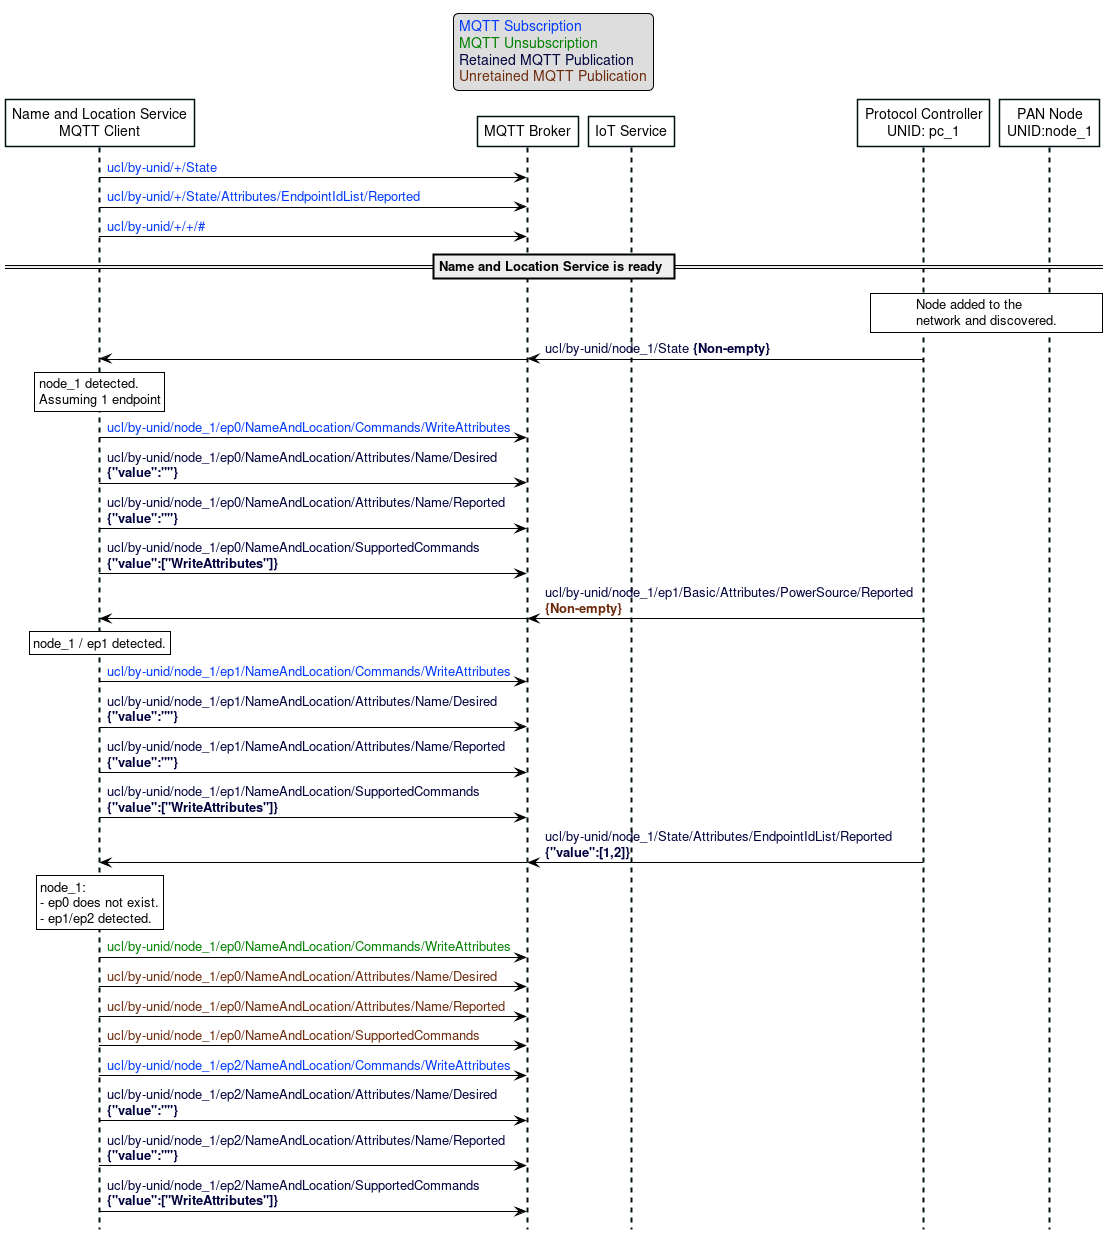

The diagram above was rendered by PlantUML. Its source (embedded in the PNG):
@startuml
'Switch to more legible color theme when all figures are ported to plantuml
skinparam classFontColor black
skinparam classFontSize 10
skinparam classFontName Helvetica
skinparam sequenceMessageAlign left
skinparam shadowing false
skinparam ArrowColor #000000
skinparam ParticipantBackgroundColor #FFFFFF
skinparam ParticipantBorderColor #001111
skinparam SequenceLifeLineBorderColor #001111
skinparam SequenceLifeLineBorderThickness 2
skinparam NoteBackgroundColor #FFFFFF
skinparam NoteBorderColor #000000
hide footbox
hide footbox

' Allows to do simultaneous transmissions
!pragma teoz true

legend top
<font color=#0039FB>MQTT Subscription</font>
<font color=#008000>MQTT Unsubscription</font>
<font color=#00003C>Retained MQTT Publication</font>
<font color=#6C2A0D>Unretained MQTT Publication</font>
endlegend

participant "Name and Location Service\nMQTT Client" as naming_service
participant "MQTT Broker" as mqtt_broker
participant "IoT Service" as iot_service
participant "Protocol Controller\nUNID: pc_1" as pc_1
participant "PAN Node\nUNID:node_1" as node_1

naming_service -> mqtt_broker: <font color=#0039FB>ucl/by-unid/+/State</font>
naming_service -> mqtt_broker: <font color=#0039FB>ucl/by-unid/+/State/Attributes/EndpointIdList/Reported</font>
naming_service -> mqtt_broker: <font color=#0039FB>ucl/by-unid/+/+/#</font>

== Name and Location Service is ready ==

rnote over pc_1, node_1: Node added to the\nnetwork and discovered.

pc_1 -> mqtt_broker: <font color=#00003C>ucl/by-unid/node_1/State <b>{Non-empty}
& mqtt_broker -> naming_service

rnote over naming_service: node_1 detected.\nAssuming 1 endpoint

naming_service -> mqtt_broker: <font color=#0039FB>ucl/by-unid/node_1/ep0/NameAndLocation/Commands/WriteAttributes</font>
naming_service -> mqtt_broker: <font color=#00003C>ucl/by-unid/node_1/ep0/NameAndLocation/Attributes/Name/Desired\n<font color=#00003C><b>{"value":""}
naming_service -> mqtt_broker: <font color=#00003C>ucl/by-unid/node_1/ep0/NameAndLocation/Attributes/Name/Reported\n<font color=#00003C><b>{"value":""}
naming_service -> mqtt_broker: <font color=#00003C>ucl/by-unid/node_1/ep0/NameAndLocation/SupportedCommands\n<font color=#00003C><b>{"value":["WriteAttributes"]}

pc_1 -> mqtt_broker: <font color=#00003C>ucl/by-unid/node_1/ep1/Basic/Attributes/PowerSource/Reported \n<font color=#6C2A0D><b>{Non-empty}
& mqtt_broker -> naming_service

rnote over naming_service: node_1 / ep1 detected.

naming_service -> mqtt_broker: <font color=#0039FB>ucl/by-unid/node_1/ep1/NameAndLocation/Commands/WriteAttributes</font>
naming_service -> mqtt_broker: <font color=#00003C>ucl/by-unid/node_1/ep1/NameAndLocation/Attributes/Name/Desired\n<font color=#00003C><b>{"value":""}
naming_service -> mqtt_broker: <font color=#00003C>ucl/by-unid/node_1/ep1/NameAndLocation/Attributes/Name/Reported\n<font color=#00003C><b>{"value":""}
naming_service -> mqtt_broker: <font color=#00003C>ucl/by-unid/node_1/ep1/NameAndLocation/SupportedCommands\n<font color=#00003C><b>{"value":["WriteAttributes"]}


pc_1 -> mqtt_broker: <font color=#00003C>ucl/by-unid/node_1/State/Attributes/EndpointIdList/Reported\n<font color=#00003C><b>{"value":[1,2]}
& mqtt_broker -> naming_service

rnote over naming_service: node_1:\n- ep0 does not exist.\n- ep1/ep2 detected.

naming_service -> mqtt_broker: <font color=#008000>ucl/by-unid/node_1/ep0/NameAndLocation/Commands/WriteAttributes</font>
naming_service -> mqtt_broker: <font color=#6C2A0D>ucl/by-unid/node_1/ep0/NameAndLocation/Attributes/Name/Desired</font>
naming_service -> mqtt_broker: <font color=#6C2A0D>ucl/by-unid/node_1/ep0/NameAndLocation/Attributes/Name/Reported</font>
naming_service -> mqtt_broker: <font color=#6C2A0D>ucl/by-unid/node_1/ep0/NameAndLocation/SupportedCommands</font>

naming_service -> mqtt_broker: <font color=#0039FB>ucl/by-unid/node_1/ep2/NameAndLocation/Commands/WriteAttributes</font>
naming_service -> mqtt_broker: <font color=#00003C>ucl/by-unid/node_1/ep2/NameAndLocation/Attributes/Name/Desired\n<font color=#00003C><b>{"value":""}
naming_service -> mqtt_broker: <font color=#00003C>ucl/by-unid/node_1/ep2/NameAndLocation/Attributes/Name/Reported\n<font color=#00003C><b>{"value":""}
naming_service -> mqtt_broker: <font color=#00003C>ucl/by-unid/node_1/ep2/NameAndLocation/SupportedCommands\n<font color=#00003C><b>{"value":["WriteAttributes"]}
@enduml